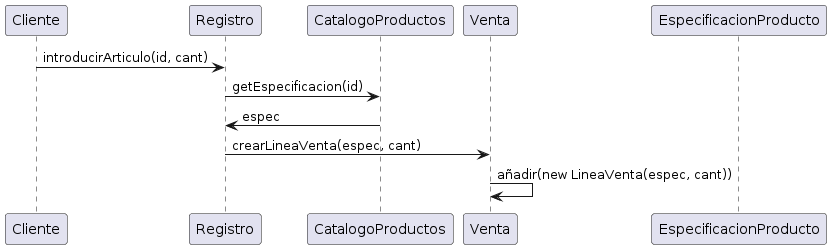

The diagram above was rendered by PlantUML. Its source (embedded in the PNG):
@startuml
participant "Cliente" as Cliente
participant "Registro" as Registro
participant "CatalogoProductos" as CatalogoProductos
participant "Venta" as Venta
participant "EspecificacionProducto" as EspecificacionProducto

Cliente -> Registro: introducirArticulo(id, cant)
Registro -> CatalogoProductos: getEspecificacion(id)
CatalogoProductos -> Registro: espec
Registro -> Venta: crearLineaVenta(espec, cant)
Venta -> Venta: añadir(new LineaVenta(espec, cant))
@enduml